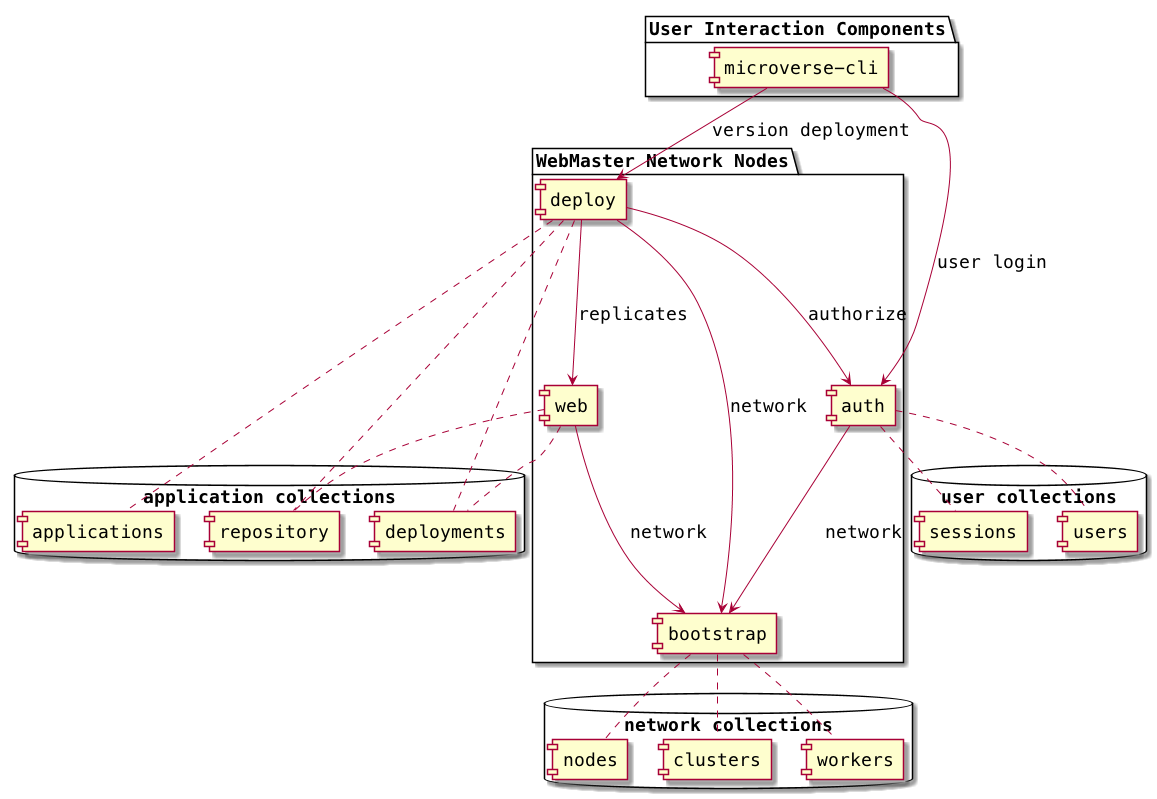

The diagram above was rendered by PlantUML. Its source (embedded in the PNG):
@startuml
skinparam defaultFontName Menlo
skinparam defaultFontSize 18

package "User Interaction Components" {
  component [microverse-cli]
}

package "WebMaster Network Nodes" {
  component [bootstrap]
  component [auth]
  component [deploy]
  component [web]

  auth --> bootstrap : network
  deploy --> bootstrap : network
  web --> bootstrap : network

  deploy --> auth : authorize
  deploy --> web : replicates
}

[microverse-cli] --> [auth] : user login
[microverse-cli] --> [deploy] : version deployment

database "network collections" {
  component nodes
  component clusters
  component workers
}

database "user collections" {
  component users
  component sessions
}

database "application collections" {
  component applications
  component deployments
  component repository
}

bootstrap .. nodes
bootstrap .. clusters
bootstrap .. workers

auth .. users
auth .. sessions

deploy .. applications
deploy .. deployments
deploy .. repository

web .. deployments
web .. repository

@enduml